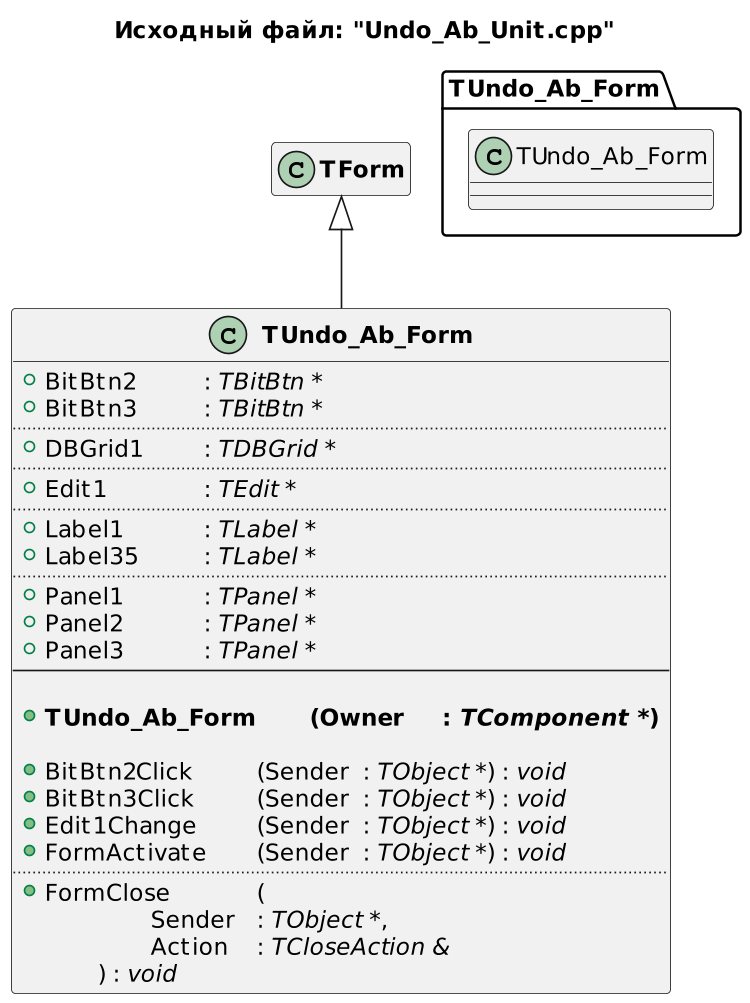

The diagram above was rendered by PlantUML. Its source (embedded in the PNG):
@startuml
title Исходный файл: "Undo_Ab_Unit.cpp"

scale 750 width

"<b>TUndo_Ab_Form</b>" -up-|> "<b>TForm</b>"

hide "<b>TForm</b>" members

class "<b>TUndo_Ab_Form</b>"
{
    + BitBtn2 \t\t: <i>TBitBtn *</i>
    + BitBtn3 \t\t: <i>TBitBtn *</i>
    ..
    + DBGrid1 \t: <i>TDBGrid *</i>
    ..
    + Edit1 \t\t: <i>TEdit *</i>
    ..
    + Label1 \t\t: <i>TLabel *</i>
    + Label35 \t\t: <i>TLabel *</i>
    ..
    + Panel1 \t\t: <i>TPanel *</i>
    + Panel2 \t\t: <i>TPanel *</i>
    + Panel3 \t\t: <i>TPanel *</i>
    --
    
    + <b>TUndo_Ab_Form \t(Owner \t: <i>TComponent *</i>)</b>

    + BitBtn2Click \t\t(Sender \t: <i>TObject *</i>) : <i>void</i>
    + BitBtn3Click \t\t(Sender \t: <i>TObject *</i>) : <i>void</i>
    + Edit1Change \t(Sender \t: <i>TObject *</i>) : <i>void</i>
    + FormActivate \t(Sender \t: <i>TObject *</i>) : <i>void</i>
    ..
    + FormClose \t\t(
            \t\tSender \t: <i>TObject *</i>,
            \t\tAction \t: <i>TCloseAction &</i>
        \t) : <i>void</i>
}


package TUndo_Ab_Form <<Folder>>
{
    class TUndo_Ab_Form
    hide  members
}


' note right of "<b>TUndo_Ab_Form</b>"::Save_Priv
' сохранение привелегий (сирота, Чаэс, инвалид)
' end note
@enduml